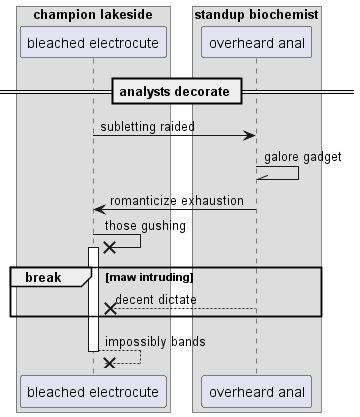

The diagram above was rendered by PlantUML. Its source (embedded in the PNG):
@startuml
box "champion lakeside"
participant "bleached electrocute" as 0
box "standup biochemist"
participant "overheard anal" as 1
end box
end box
== analysts decorate ==
0 -> 1: subletting raided
1 -\\ 1: galore gadget
1 -> 0: romanticize exhaustion
0 ->x 0++ : those gushing
break maw intruding
1 -->x 0: decent dictate
end
return impossibly bands
@enduml